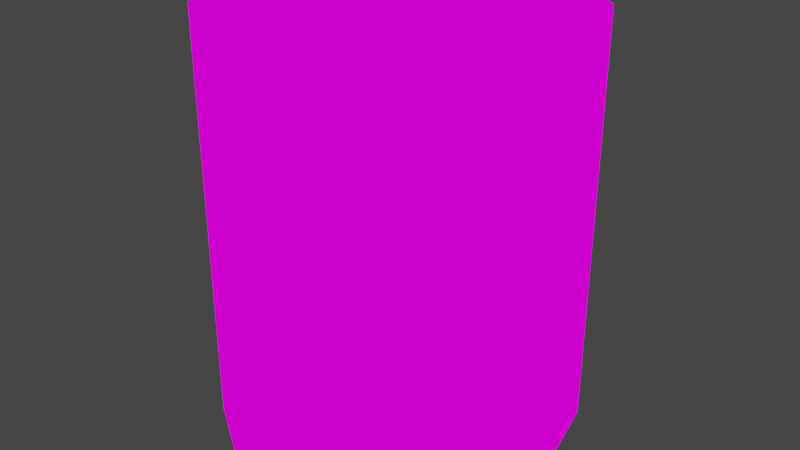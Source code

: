 # Source: cannedfood.blend  (saved by Blender 3.3.6; exported with 4.5.12 LTS)
import bpy
from mathutils import Matrix  # noqa: F401  (used for matrix-valued properties, if any)

bpy.ops.wm.read_factory_settings(use_empty=True)
scene = bpy.context.scene
scene.name = 'Scene'

# ---- collections
col_collection = bpy.data.collections.new('Collection'); scene.collection.children.link(col_collection)

# ---- images (referenced by path relative to the original .blend; pixels are not part of the script)
import os
ASSET_DIR = os.environ.get("B2B_ASSET_DIR", "")  # directory of the original .blend (textures are referenced by path, not embedded)
HERE = os.path.dirname(os.path.abspath(__file__))  # packed textures are extracted next to this script under _unpacked/

def load_image(name, relpath, width, height, colorspace="sRGB"):
    """Load a texture the original file referenced (path relative to the .blend, or extracted next to this script)."""
    p = next((c for c in (os.path.join(HERE, relpath), os.path.join(ASSET_DIR, relpath)) if relpath and os.path.exists(c)), "")
    if p:
        img = bpy.data.images.load(p, check_existing=True)
        img.name = name
    else:  # same state as the original file: an image datablock whose file is absent (Cycles renders it pink)
        img = bpy.data.images.new(name, width, height)
        img.source = "FILE"
        img.filepath = "//" + (relpath or name)
    img.colorspace_settings.name = colorspace
    return img
img_cannedfoodtexture_png = load_image('cannedfoodTexture.png', 'cannedfoodTexture.png', 1024, 1024, 'sRGB')

# ---- materials (node trees are filled in below, after node groups)
mat_m_canfood = bpy.data.materials.new('m_canfood')
mat_m_canfood.use_transparent_shadow = False

# ---- material node trees
mat_m_canfood.use_nodes = True; mat_m_canfood.node_tree.nodes.clear()
_N = mat_m_canfood.node_tree.nodes; _L = mat_m_canfood.node_tree.links
n0 = _N.new('ShaderNodeOutputMaterial'); n0.name = 'Material Output'; n0.location = (300, 300)
n1 = _N.new('ShaderNodeEmission'); n1.name = 'Emission'; n1.location = (10, 300)
n2 = _N.new('ShaderNodeTexImage'); n2.name = 'Image Texture'; n2.location = (-280, 280)
n2.image = img_cannedfoodtexture_png
n2.interpolation = 'Closest'
_L.new(n1.outputs[0], n0.inputs[0])
_L.new(n2.outputs[0], n1.inputs[0])
n0.is_active_output = True

# ---- world
world_world = bpy.data.worlds.new('World'); scene.world = world_world
world_world.use_nodes = True; world_world.node_tree.nodes.clear()
_N = world_world.node_tree.nodes; _L = world_world.node_tree.links
n0 = _N.new('ShaderNodeOutputWorld'); n0.name = 'World Output'; n0.location = (300, 300)
n1 = _N.new('ShaderNodeBackground'); n1.name = 'Background'; n1.location = (10, 300)
n1.inputs[0].default_value = (0.05088, 0.05088, 0.05088, 1.0)
_L.new(n1.outputs[0], n0.inputs[0])
n0.is_active_output = True
world_world.color = (0.05088, 0.05088, 0.05088)
world_world.use_sun_shadow = False
world_world.sun_shadow_jitter_overblur = 0.0

# ---- meshes
me_cylinder_002 = bpy.data.meshes.new('Cylinder.002')
me_cylinder_002.from_pydata([(-0.4005, 1.202, -1.402), (-0.4005, 1.202, 1.602), (0.4005, 1.202, -1.402), (0.4005, 1.202, 1.602), (1.001, 0.801, -1.402), (1.001, 0.801, 1.602), (1.202, 0.0, -1.402), (1.202, 0.0, 1.602), (1.001, -0.801, -1.402), (1.001, -0.801, 1.602), (0.4005, -1.202, -1.402), (0.4005, -1.202, 1.602), (-0.4005, -1.202, -1.402), (-0.4005, -1.202, 1.602), (-1.001, -0.801, -1.402), (-1.001, -0.801, 1.602), (-1.202, 0.0, -1.402), (-1.202, 0.0, 1.602), (-1.001, 0.801, -1.402), (-1.001, 0.801, 1.602)], [], [(0, 1, 3, 2), (2, 3, 5, 4), (4, 5, 7, 6), (6, 7, 9, 8), (8, 9, 11, 10), (10, 11, 13, 12), (12, 13, 15, 14), (14, 15, 17, 16), (3, 1, 19, 17, 15, 13, 11, 9, 7, 5), (16, 17, 19, 18), (18, 19, 1, 0), (0, 2, 4, 6, 8, 10, 12, 14, 16, 18)])
_uv = me_cylinder_002.uv_layers.new(name='UVMap')
_uv.uv.foreach_set('vector', [0.75, 0.5, 0.75, 0.9688, 0.875, 0.9688, 0.875, 0.5, 1.0, 0.5, 1.0, 0.9688, 0.875, 0.9688, 0.875, 0.5, 0.25, 0.0, 0.25, 0.4688, 0.125, 0.4688, 0.125, 0.0, 0.375, 0.0, 0.375, 0.4688, 0.25, 0.4688, 0.25, 0.0, 0.875, 0.03125, 0.875, 0.5, 0.75, 0.5, 0.75, 0.03125, 0.625, 0.03125, 0.625, 0.5, 0.5, 0.5, 0.5, 0.03125, 0.0, 0.0, 0.0, 0.4688, 0.125, 0.4688, 0.125, 0.0, 0.625, 0.03125, 0.625, 0.5, 0.75, 0.5, 0.75, 0.03125, 0.0, 0.875, 0.0, 0.75, 0.0625, 0.6562, 0.1875, 0.625, 0.3125, 0.6562, 0.375, 0.75, 0.375, 0.875, 0.3125, 0.9688, 0.1875, 1.0, 0.0625, 0.9688, 0.625, 0.5, 0.625, 0.9688, 0.75, 0.9688, 0.75, 0.5, 0.875, 0.03125, 0.875, 0.5, 1.0, 0.5, 1.0, 0.03125, 0.1875, 1.0, 0.3125, 0.9688, 0.375, 0.875, 0.375, 0.75, 0.3125, 0.6562, 0.1875, 0.625, 0.0625, 0.6562, 0.0, 0.75, 0.0, 0.875, 0.0625, 0.9688])
me_cylinder_002.materials.append(mat_m_canfood)
me_cylinder_002.materials.append(None)
me_cylinder_002.materials.append(None)
me_cylinder_002.update()

# ---- objects
ob_cylinder = bpy.data.objects.new('Cylinder', me_cylinder_002)

# ---- transforms, parenting, visibility, modifiers, constraints
ob_cylinder.location = (0.0, 0.0, 0.0)
ob_cylinder.scale = (0.3121, 0.3121, 0.3121)

# ---- collection membership
col_collection.objects.link(ob_cylinder)

# ---- scene / render settings (as saved in the file)
scene.frame_start = 1; scene.frame_end = 250; scene.frame_set(51)
scene.render.engine = 'BLENDER_EEVEE_NEXT'
scene.cycles.sampling_pattern = 'TABULATED_SOBOL'
scene.cycles.use_light_tree = False
scene.view_settings.view_transform = 'Filmic'
bpy.context.view_layer.update()

# ---- added for rendering (the .blend has no active camera): camera
cam_auto = bpy.data.cameras.new('AutoCamera')
cam_auto.lens = 50.0
cam_auto.sensor_width = 36.0
cam_auto.clip_end = 1000.0
ob_auto_camera = bpy.data.objects.new('AutoCamera', cam_auto)
scene.collection.objects.link(ob_auto_camera)
ob_auto_camera.location = (1.30974, -1.57169, 1.07904)
ob_auto_camera.rotation_euler = (1.09748, -7.21219e-08, 0.694738)
scene.camera = ob_auto_camera
bpy.context.view_layer.update()
